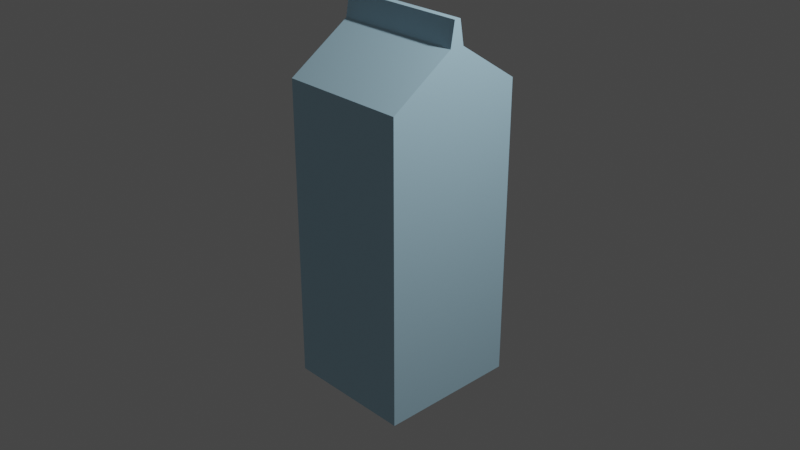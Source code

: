 # Source: PlasticMilkCarton.blend  (saved by Blender 3.5.10; exported with 4.5.12 LTS)
import bpy
from mathutils import Matrix  # noqa: F401  (used for matrix-valued properties, if any)

bpy.ops.wm.read_factory_settings(use_empty=True)
scene = bpy.context.scene
scene.name = 'Scene'

# ---- collections
col_collection = bpy.data.collections.new('Collection'); scene.collection.children.link(col_collection)

# ---- materials (node trees are filled in below, after node groups)
mat_material_001 = bpy.data.materials.new('Material.001')
mat_material_001.use_transparent_shadow = False
mat_material_002 = bpy.data.materials.new('Material.002')
mat_material_002.use_transparent_shadow = False
mat_material_003 = bpy.data.materials.new('Material.003')
mat_material_003.use_transparent_shadow = False

# ---- material node trees
mat_material_001.use_nodes = True; mat_material_001.node_tree.nodes.clear()
_N = mat_material_001.node_tree.nodes; _L = mat_material_001.node_tree.links
n0 = _N.new('ShaderNodeBsdfPrincipled'); n0.name = 'Principled BSDF'; n0.location = (10, 300)
n0.distribution = 'GGX'
n0.subsurface_method = 'RANDOM_WALK_SKIN'
n0.inputs[0].default_value = (0.4908, 0.7585, 0.9114, 1.0)
n0.inputs[3].default_value = 1.45
n0.inputs[27].default_value = (0.0, 0.0, 0.0, 1.0)
n0.inputs[28].default_value = 1.0
n1 = _N.new('ShaderNodeOutputMaterial'); n1.name = 'Material Output'; n1.location = (300, 300)
_L.new(n0.outputs[0], n1.inputs[0])
n1.is_active_output = True
mat_material_002.use_nodes = True; mat_material_002.node_tree.nodes.clear()
_N = mat_material_002.node_tree.nodes; _L = mat_material_002.node_tree.links
n0 = _N.new('ShaderNodeBsdfPrincipled'); n0.name = 'Principled BSDF'; n0.location = (10, 300)
n0.distribution = 'GGX'
n0.subsurface_method = 'RANDOM_WALK_SKIN'
n0.inputs[0].default_value = (0.0, 0.00418, 0.8, 1.0)
n0.inputs[3].default_value = 1.45
n0.inputs[27].default_value = (0.0, 0.0, 0.0, 1.0)
n0.inputs[28].default_value = 1.0
n1 = _N.new('ShaderNodeOutputMaterial'); n1.name = 'Material Output'; n1.location = (300, 300)
_L.new(n0.outputs[0], n1.inputs[0])
n1.is_active_output = True
mat_material_003.use_nodes = True; mat_material_003.node_tree.nodes.clear()
_N = mat_material_003.node_tree.nodes; _L = mat_material_003.node_tree.links
n0 = _N.new('ShaderNodeBsdfPrincipled'); n0.name = 'Principled BSDF'; n0.location = (10, 300)
n0.distribution = 'GGX'
n0.subsurface_method = 'RANDOM_WALK_SKIN'
n0.inputs[0].default_value = (0.01434, 0.01901, 0.8, 1.0)
n0.inputs[3].default_value = 1.45
n0.inputs[27].default_value = (0.0, 0.0, 0.0, 1.0)
n0.inputs[28].default_value = 1.0
n1 = _N.new('ShaderNodeOutputMaterial'); n1.name = 'Material Output'; n1.location = (300, 300)
_L.new(n0.outputs[0], n1.inputs[0])
n1.is_active_output = True

# ---- world
world_world = bpy.data.worlds.new('World'); scene.world = world_world
world_world.use_nodes = True; world_world.node_tree.nodes.clear()
_N = world_world.node_tree.nodes; _L = world_world.node_tree.links
n0 = _N.new('ShaderNodeOutputWorld'); n0.name = 'World Output'; n0.location = (300, 300)
n1 = _N.new('ShaderNodeBackground'); n1.name = 'Background'; n1.location = (10, 300)
n1.inputs[0].default_value = (0.05088, 0.05088, 0.05088, 1.0)
_L.new(n1.outputs[0], n0.inputs[0])
n0.is_active_output = True
world_world.color = (0.05088, 0.05088, 0.05088)
world_world.use_sun_shadow = False
world_world.sun_shadow_jitter_overblur = 0.0

# ---- cameras
cam_camera = bpy.data.cameras.new('Camera')
cam_camera.clip_end = 100.0
cam_camera.ortho_scale = 7.314

# ---- lights
light_light = bpy.data.lights.new('Light', 'POINT')
light_light.transmission_factor = 0.0
light_light.energy = 1000.0
light_light.shadow_soft_size = 0.1
light_light.shadow_maximum_resolution = 0.006
light_light.use_absolute_resolution = True

# ---- meshes
me_milkcarton = bpy.data.meshes.new('MilkCarton')
me_milkcarton.from_pydata([(-1.0, -1.0, -1.0), (-1.0, -0.105, 1.0), (-1.0, 0.105, 1.0), (1.0, -0.105, 1.0), (1.0, 0.105, 1.0), (-1.0, 1.0, 0.7566), (1.0, 1.0, 0.7566), (1.0, -1.0, 0.7566), (-1.0, -0.0453, 1.14), (-1.0, 0.0453, 1.14), (1.0, -0.0453, 1.14), (1.0, 0.0453, 1.14), (-1.0, -1.0, 0.7566), (-1.0, 1.0, -1.0), (1.0, 1.0, -1.0), (1.0, -1.0, -1.0), (-0.03038, 0.7839, 0.8216), (0.08084, 0.2509, 0.9655), (0.1273, 0.7607, 0.8216), (0.06525, 0.8531, 0.9655), (0.261, 0.6948, 0.8216), (0.272, 0.7668, 0.9655), (0.3504, 0.596, 0.8216), (0.3614, 0.6681, 0.9655), (0.3817, 0.4796, 0.8216), (0.3927, 0.5516, 0.9655), (0.3504, 0.3631, 0.8216), (0.3614, 0.4352, 0.9655), (0.261, 0.2644, 0.8216), (0.272, 0.3364, 0.9655), (0.1273, 0.1984, 0.8216), (-0.115, 0.1781, 0.8216), (-0.1771, 0.2705, 0.9655), (-0.3218, 0.2644, 0.8216), (-0.3108, 0.3364, 0.9655), (-0.4111, 0.3631, 0.8216), (-0.4001, 0.4352, 0.9655), (-0.4425, 0.4796, 0.8216), (-0.4315, 0.5516, 0.9655), (-0.4111, 0.596, 0.8216), (-0.4001, 0.6681, 0.9655), (-0.3218, 0.6948, 0.8216), (-0.3108, 0.7668, 0.9655), (-0.1881, 0.7607, 0.8216), (-0.1771, 0.8328, 0.9655)], [], [(19, 18, 16), (16, 18, 20), (17, 21, 19), (16, 20, 22), (17, 23, 21), (16, 22, 24), (17, 25, 23), (16, 24, 26), (17, 27, 25), (16, 26, 28), (17, 29, 27), (16, 28, 30), (5, 12, 1, 2), (16, 30, 31), (30, 17, 31), (16, 31, 33), (17, 34, 32), (16, 33, 35), (17, 36, 34), (16, 35, 37), (17, 38, 36), (16, 37, 39), (17, 40, 38), (16, 39, 41), (17, 42, 40), (16, 41, 43), (17, 44, 42), (17, 19, 44), (6, 5, 2, 4), (7, 6, 4, 3), (12, 7, 3, 1), (0, 13, 14, 15), (10, 3, 4, 11), (10, 11, 9, 8), (9, 2, 1, 8), (8, 1, 3, 10), (11, 4, 2, 9), (13, 0, 12, 5), (14, 13, 5, 6), (15, 14, 6, 7), (0, 15, 7, 12), (21, 20, 18, 19), (23, 22, 20, 21), (25, 24, 22, 23), (27, 26, 24, 25), (29, 28, 26, 27), (17, 30, 28, 29), (33, 31, 32, 34), (31, 17, 32), (35, 33, 34, 36), (37, 35, 36, 38), (39, 37, 38, 40), (41, 39, 40, 42), (43, 41, 42, 44), (16, 43, 44, 19)])
me_milkcarton.polygons.foreach_set('material_index', [2, 2, 2, 2, 2, 2, 2, 2, 2, 2, 2, 2, 0, 2, 2, 2, 2, 2, 2, 2, 2, 2, 2, 2, 2, 2, 2, 2, 0, 0, 0, 0, 0, 0, 0, 0, 0, 0, 0, 0, 0, 2, 2, 2, 2, 2, 2, 2, 2, 2, 2, 2, 2, 2, 2])
_uv = me_milkcarton.uv_layers.new(name='UVMap')
_uv.uv.foreach_set('vector', [0.967, 1.0, 0.9375, 0.5, 1.0, 0.5, 0.75, 0.49, 0.8418, 0.4717, 0.9197, 0.4197, 0.3074, 0.02142, 0.4197, 0.4197, 0.2985, 0.4804, 0.75, 0.49, 0.9197, 0.4197, 0.9717, 0.3418, 0.3074, 0.02142, 0.4717, 0.3418, 0.4197, 0.4197, 0.75, 0.49, 0.9717, 0.3418, 0.99, 0.25, 0.3074, 0.02142, 0.49, 0.25, 0.4717, 0.3418, 0.75, 0.49, 0.99, 0.25, 0.9717, 0.1582, 0.3074, 0.02142, 0.4717, 0.1582, 0.49, 0.25, 0.75, 0.49, 0.9717, 0.1582, 0.9197, 0.08029, 0.3074, 0.02142, 0.4197, 0.08029, 0.4717, 0.1582, 0.75, 0.49, 0.9197, 0.08029, 0.8418, 0.02827, 0.5946, 0.25, 0.5946, 0.0, 0.625, 0.0, 0.625, 0.25, 0.75, 0.49, 0.8418, 0.02827, 0.7015, 0.01964, 0.5625, 0.5, 0.5391, 1.0, 0.467, 0.5, 0.75, 0.49, 0.7015, 0.01964, 0.5803, 0.08029, 0.3074, 0.02142, 0.08029, 0.08029, 0.1582, 0.02827, 0.75, 0.49, 0.5803, 0.08029, 0.5283, 0.1582, 0.3074, 0.02142, 0.02827, 0.1582, 0.08029, 0.08029, 0.75, 0.49, 0.5283, 0.1582, 0.51, 0.25, 0.3074, 0.02142, 0.01, 0.25, 0.02827, 0.1582, 0.75, 0.49, 0.51, 0.25, 0.5283, 0.3418, 0.3074, 0.02142, 0.02827, 0.3418, 0.01, 0.25, 0.75, 0.49, 0.5283, 0.3418, 0.5803, 0.4197, 0.3074, 0.02142, 0.08029, 0.4197, 0.02827, 0.3418, 0.75, 0.49, 0.5803, 0.4197, 0.6582, 0.4717, 0.3074, 0.02142, 0.1582, 0.4717, 0.08029, 0.4197, 0.3074, 0.02142, 0.2985, 0.4804, 0.1582, 0.4717, 0.5946, 0.5, 0.5946, 0.25, 0.625, 0.25, 0.625, 0.5, 0.5946, 0.75, 0.5946, 0.5, 0.625, 0.5, 0.625, 0.75, 0.5946, 1.0, 0.5946, 0.75, 0.625, 0.75, 0.625, 1.0, 0.125, 0.75, 0.125, 0.5, 0.375, 0.5, 0.375, 0.75, 0.625, 0.75, 0.625, 0.75, 0.625, 0.5, 0.625, 0.5, 0.625, 0.75, 0.625, 0.5, 0.875, 0.5, 0.875, 0.75, 0.625, 0.25, 0.625, 0.25, 0.625, 0.0, 0.625, 0.0, 0.625, 1.0, 0.625, 1.0, 0.625, 0.75, 0.625, 0.75, 0.625, 0.5, 0.625, 0.5, 0.625, 0.25, 0.625, 0.25, 0.375, 0.25, 0.375, 0.0, 0.5946, 0.0, 0.5946, 0.25, 0.375, 0.5, 0.375, 0.25, 0.5946, 0.25, 0.5946, 0.5, 0.375, 0.75, 0.375, 0.5, 0.5946, 0.5, 0.5946, 0.75, 0.375, 1.0, 0.375, 0.75, 0.5946, 0.75, 0.5946, 1.0, 0.875, 1.0, 0.875, 0.5, 0.9375, 0.5, 0.967, 1.0, 0.8125, 1.0, 0.8125, 0.5, 0.875, 0.5, 0.875, 1.0, 0.75, 1.0, 0.75, 0.5, 0.8125, 0.5, 0.8125, 1.0, 0.6875, 1.0, 0.6875, 0.5, 0.75, 0.5, 0.75, 1.0, 0.625, 1.0, 0.625, 0.5, 0.6875, 0.5, 0.6875, 1.0, 0.5391, 1.0, 0.5625, 0.5, 0.625, 0.5, 0.625, 1.0, 0.375, 0.5, 0.467, 0.5, 0.4375, 1.0, 0.375, 1.0, 0.467, 0.5, 0.5391, 1.0, 0.4375, 1.0, 0.3125, 0.5, 0.375, 0.5, 0.375, 1.0, 0.3125, 1.0, 0.25, 0.5, 0.3125, 0.5, 0.3125, 1.0, 0.25, 1.0, 0.1875, 0.5, 0.25, 0.5, 0.25, 1.0, 0.1875, 1.0, 0.125, 0.5, 0.1875, 0.5, 0.1875, 1.0, 0.125, 1.0, 0.0625, 0.5, 0.125, 0.5, 0.125, 1.0, 0.0625, 1.0, 0.0, 0.5, 0.0625, 0.5, 0.0625, 1.0, 0.0, 1.0])
me_milkcarton.materials.append(mat_material_001)
me_milkcarton.materials.append(mat_material_002)
me_milkcarton.materials.append(mat_material_003)
me_milkcarton.update()

# ---- objects
ob_light = bpy.data.objects.new('Light', light_light)
ob_camera = bpy.data.objects.new('Camera', cam_camera)
ob_milkcarton = bpy.data.objects.new('MilkCarton', me_milkcarton)

# ---- transforms, parenting, visibility, modifiers, constraints
ob_light.location = (4.076, 1.005, 5.904)
ob_light.rotation_euler = (0.6503, 0.05522, 1.866)
ob_light.lock_rotations_4d = False
ob_light.empty_display_type = 'ARROWS'
ob_light.color = (0.0, 0.0, 0.0, 0.0)
ob_light.lineart.crease_threshold = 0.0
ob_camera.location = (7.359, -6.926, 4.958)
ob_camera.rotation_euler = (1.109, 0.0, 0.8149)
ob_camera.lock_rotations_4d = False
ob_camera.empty_display_type = 'ARROWS'
ob_camera.color = (0.0, 0.0, 0.0, 0.0)
ob_camera.display_type = 'WIRE'
ob_camera.lineart.crease_threshold = 0.0
ob_milkcarton.location = (-0.03688, 0.07832, 0.04068)
ob_milkcarton.scale = (0.7147, 0.7831, 1.89)

# ---- collection membership
col_collection.objects.link(ob_light)
col_collection.objects.link(ob_camera)
col_collection.objects.link(ob_milkcarton)

# ---- scene / render settings (as saved in the file)
scene.camera = ob_camera
scene.frame_start = 1; scene.frame_end = 250; scene.frame_set(1)
scene.render.engine = 'BLENDER_EEVEE_NEXT'
scene.cycles.sampling_pattern = 'TABULATED_SOBOL'
scene.eevee.use_gtao = True
scene.eevee.use_raytracing = True
scene.view_settings.view_transform = 'Filmic'
bpy.context.view_layer.update()
